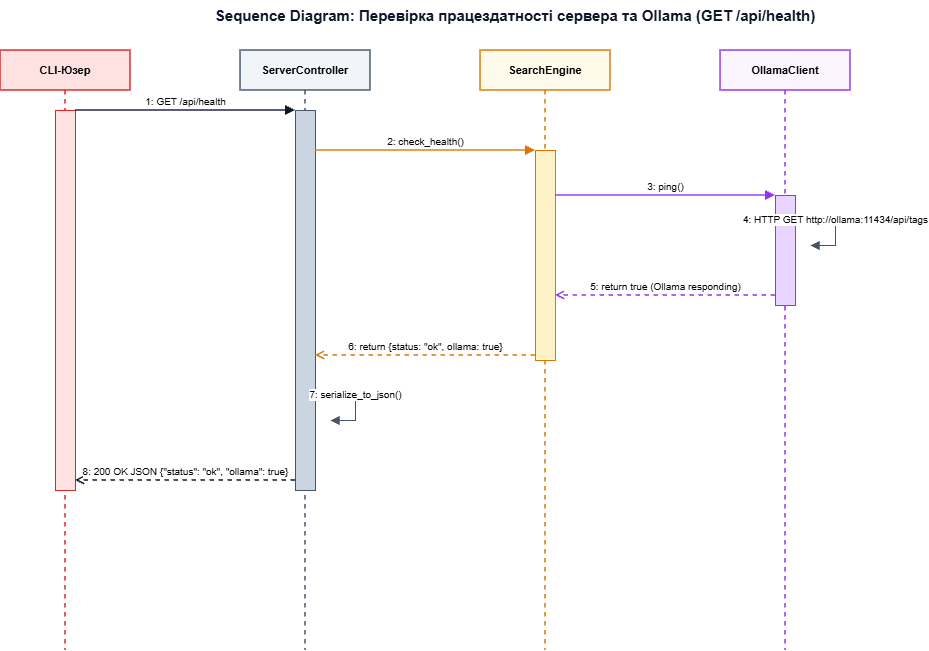

The diagram above was exported from draw.io. Its source (the exported page's mxGraphModel, read from the mxfile embedded in the PNG):
<mxGraphModel dx="1338" dy="684" grid="1" gridSize="10" guides="1" tooltips="1" connect="1" arrows="1" fold="1" page="1" pageScale="1" pageWidth="1150" pageHeight="800" math="0" shadow="0">
  <root>
    <mxCell id="0" />
    <mxCell id="1" parent="0" />
    <mxCell id="title" parent="1" style="text;html=1;strokeColor=none;fillColor=none;align=center;verticalAlign=middle;whiteSpace=wrap;rounded=0;fontSize=15;fontStyle=1;fontColor=#0f172a;" value="Sequence Diagram: Перевірка працездатності сервера та Ollama (GET /api/health)" vertex="1">
      <mxGeometry height="30" width="650" x="250" y="20" as="geometry" />
    </mxCell>
    <mxCell id="ll_client" parent="1" style="shape=umlLifeline;perimeter=lifelinePerimeter;whiteSpace=wrap;html=1;container=1;collapsible=0;recursiveResize=0;outlineConnect=0;fillColor=#fee2e2;strokeColor=#dc2626;strokeWidth=1.5;fontStyle=1;fontSize=11;size=40;" value="CLI-Юзер" vertex="1">
      <mxGeometry height="600" width="130" x="60" y="70" as="geometry" />
    </mxCell>
    <mxCell id="act_client" parent="ll_client" style="html=1;points=[];perimeter=orthogonalPerimeter;fillColor=#fee2e2;strokeColor=#dc2626;" value="" vertex="1">
      <mxGeometry height="380" width="20" x="55" y="60" as="geometry" />
    </mxCell>
    <mxCell id="ll_ctrl" parent="1" style="shape=umlLifeline;perimeter=lifelinePerimeter;whiteSpace=wrap;html=1;container=1;collapsible=0;recursiveResize=0;outlineConnect=0;fillColor=#f1f5f9;strokeColor=#475569;strokeWidth=1.5;fontStyle=1;fontSize=11;size=40;" value="ServerController" vertex="1">
      <mxGeometry height="600" width="130" x="300" y="70" as="geometry" />
    </mxCell>
    <mxCell id="act_ctrl" parent="ll_ctrl" style="html=1;points=[];perimeter=orthogonalPerimeter;fillColor=#cbd5e1;strokeColor=#475569;" value="" vertex="1">
      <mxGeometry height="380" width="20" x="55" y="60" as="geometry" />
    </mxCell>
    <mxCell id="ll_eng" parent="1" style="shape=umlLifeline;perimeter=lifelinePerimeter;whiteSpace=wrap;html=1;container=1;collapsible=0;recursiveResize=0;outlineConnect=0;fillColor=#fffbeb;strokeColor=#d97706;strokeWidth=1.5;fontStyle=1;fontSize=11;size=40;" value="SearchEngine" vertex="1">
      <mxGeometry height="600" width="130" x="540" y="70" as="geometry" />
    </mxCell>
    <mxCell id="act_eng" parent="ll_eng" style="html=1;points=[];perimeter=orthogonalPerimeter;fillColor=#fef3c7;strokeColor=#d97706;" value="" vertex="1">
      <mxGeometry height="210" width="20" x="55" y="100" as="geometry" />
    </mxCell>
    <mxCell id="ll_ollama" parent="1" style="shape=umlLifeline;perimeter=lifelinePerimeter;whiteSpace=wrap;html=1;container=1;collapsible=0;recursiveResize=0;outlineConnect=0;fillColor=#faf5ff;strokeColor=#9333ea;strokeWidth=1.5;fontStyle=1;fontSize=11;size=40;" value="OllamaClient" vertex="1">
      <mxGeometry height="600" width="130" x="780" y="70" as="geometry" />
    </mxCell>
    <mxCell id="act_ollama" parent="ll_ollama" style="html=1;points=[];perimeter=orthogonalPerimeter;fillColor=#e9d5ff;strokeColor=#9333ea;" value="" vertex="1">
      <mxGeometry height="110" width="20" x="55" y="145" as="geometry" />
    </mxCell>
    <mxCell id="msg1" edge="1" parent="1" style="html=1;verticalAlign=bottom;endArrow=block;rounded=0;strokeColor=#0f172a;strokeWidth=1.5;fontSize=10;" value="1: GET /api/health">
      <mxGeometry relative="1" as="geometry">
        <mxPoint x="135" y="130" as="sourcePoint" />
        <mxPoint x="355" y="130" as="targetPoint" />
      </mxGeometry>
    </mxCell>
    <mxCell id="msg2" edge="1" parent="1" style="html=1;verticalAlign=bottom;endArrow=block;rounded=0;strokeColor=#d97706;strokeWidth=1.5;fontSize=10;" value="2: check_health()">
      <mxGeometry relative="1" as="geometry">
        <mxPoint x="375" y="170" as="sourcePoint" />
        <mxPoint x="595" y="170" as="targetPoint" />
      </mxGeometry>
    </mxCell>
    <mxCell id="msg3" edge="1" parent="1" style="html=1;verticalAlign=bottom;endArrow=block;rounded=0;strokeColor=#9333ea;strokeWidth=1.5;fontSize=10;" value="3: ping()">
      <mxGeometry relative="1" as="geometry">
        <mxPoint x="615" y="215" as="sourcePoint" />
        <mxPoint x="835" y="215" as="targetPoint" />
      </mxGeometry>
    </mxCell>
    <mxCell id="msg4" edge="1" parent="1" style="html=1;verticalAlign=bottom;endArrow=block;rounded=0;strokeColor=#475569;strokeWidth=1.2;fontSize=10;" value="4: HTTP GET http://ollama:11434/api/tags">
      <mxGeometry relative="1" as="geometry">
        <Array as="points">
          <mxPoint x="895" y="245" />
          <mxPoint x="895" y="265" />
        </Array>
        <mxPoint x="855" y="245" as="sourcePoint" />
        <mxPoint x="870" y="265" as="targetPoint" />
      </mxGeometry>
    </mxCell>
    <mxCell id="msg5" edge="1" parent="1" style="html=1;verticalAlign=bottom;endArrow=open;dashed=1;rounded=0;strokeColor=#9333ea;strokeWidth=1.5;fontSize=10;" value="5: return true (Ollama responding)">
      <mxGeometry relative="1" as="geometry">
        <mxPoint x="835" y="315" as="sourcePoint" />
        <mxPoint x="615" y="315" as="targetPoint" />
      </mxGeometry>
    </mxCell>
    <mxCell id="msg6" edge="1" parent="1" style="html=1;verticalAlign=bottom;endArrow=open;dashed=1;rounded=0;strokeColor=#d97706;strokeWidth=1.5;fontSize=10;" value="6: return {status: &quot;ok&quot;, ollama: true}">
      <mxGeometry relative="1" as="geometry">
        <mxPoint x="595" y="375" as="sourcePoint" />
        <mxPoint x="375" y="375" as="targetPoint" />
      </mxGeometry>
    </mxCell>
    <mxCell id="msg7" edge="1" parent="1" style="html=1;verticalAlign=bottom;endArrow=block;rounded=0;strokeColor=#475569;strokeWidth=1.2;fontSize=10;" value="7: serialize_to_json()">
      <mxGeometry relative="1" as="geometry">
        <Array as="points">
          <mxPoint x="415" y="420" />
          <mxPoint x="415" y="440" />
        </Array>
        <mxPoint x="375" y="420" as="sourcePoint" />
        <mxPoint x="390" y="440" as="targetPoint" />
      </mxGeometry>
    </mxCell>
    <mxCell id="msg8" edge="1" parent="1" style="html=1;verticalAlign=bottom;endArrow=open;dashed=1;rounded=0;strokeColor=#0f172a;strokeWidth=1.5;fontSize=10;" value="8: 200 OK JSON {&quot;status&quot;: &quot;ok&quot;, &quot;ollama&quot;: true}">
      <mxGeometry relative="1" as="geometry">
        <mxPoint x="355" y="500" as="sourcePoint" />
        <mxPoint x="135" y="500" as="targetPoint" />
      </mxGeometry>
    </mxCell>
  </root>
</mxGraphModel>